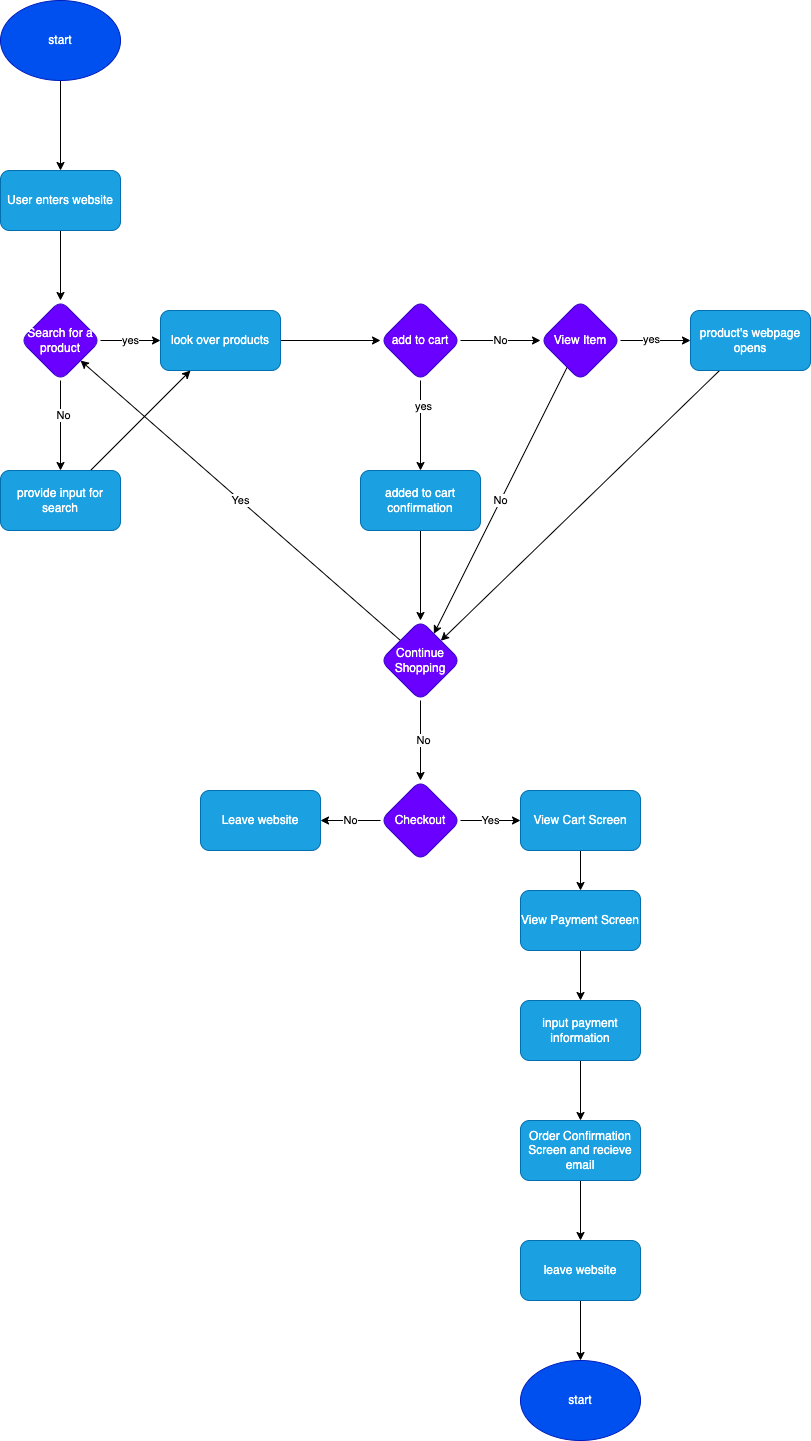

The diagram above was exported from draw.io. Its source (the exported page's mxGraphModel, read from the mxfile embedded in the PNG):
<mxGraphModel dx="365" dy="605" grid="1" gridSize="10" guides="1" tooltips="1" connect="1" arrows="1" fold="1" page="1" pageScale="1" pageWidth="850" pageHeight="1100" math="0" shadow="0">
  <root>
    <mxCell id="0" />
    <mxCell id="1" parent="0" />
    <mxCell id="9" value="" style="edgeStyle=none;html=1;" edge="1" parent="1" source="7" target="8">
      <mxGeometry relative="1" as="geometry" />
    </mxCell>
    <mxCell id="7" value="start" style="ellipse;whiteSpace=wrap;html=1;fillColor=#0050ef;fontColor=#ffffff;strokeColor=#001DBC;" vertex="1" parent="1">
      <mxGeometry x="50" y="80" width="120" height="80" as="geometry" />
    </mxCell>
    <mxCell id="11" value="" style="edgeStyle=none;html=1;" edge="1" parent="1" source="8" target="10">
      <mxGeometry relative="1" as="geometry" />
    </mxCell>
    <mxCell id="8" value="User enters website" style="rounded=1;whiteSpace=wrap;html=1;fillColor=#1ba1e2;strokeColor=#006EAF;fontColor=#ffffff;" vertex="1" parent="1">
      <mxGeometry x="50" y="250" width="120" height="60" as="geometry" />
    </mxCell>
    <mxCell id="13" value="yes" style="edgeStyle=none;html=1;" edge="1" parent="1" source="10" target="12">
      <mxGeometry relative="1" as="geometry" />
    </mxCell>
    <mxCell id="15" value="" style="edgeStyle=none;html=1;" edge="1" parent="1" source="10" target="14">
      <mxGeometry relative="1" as="geometry" />
    </mxCell>
    <mxCell id="16" value="No" style="edgeLabel;html=1;align=center;verticalAlign=middle;resizable=0;points=[];" vertex="1" connectable="0" parent="15">
      <mxGeometry x="-0.2489" y="2" relative="1" as="geometry">
        <mxPoint as="offset" />
      </mxGeometry>
    </mxCell>
    <mxCell id="10" value="Search for a product" style="rhombus;whiteSpace=wrap;html=1;fillColor=#6a00ff;strokeColor=#3700CC;fontColor=#ffffff;rounded=1;" vertex="1" parent="1">
      <mxGeometry x="70" y="380" width="80" height="80" as="geometry" />
    </mxCell>
    <mxCell id="21" value="" style="edgeStyle=none;html=1;" edge="1" parent="1" source="12" target="20">
      <mxGeometry relative="1" as="geometry" />
    </mxCell>
    <mxCell id="12" value="look over products" style="whiteSpace=wrap;html=1;fillColor=#1ba1e2;strokeColor=#006EAF;fontColor=#ffffff;rounded=1;" vertex="1" parent="1">
      <mxGeometry x="210" y="390" width="120" height="60" as="geometry" />
    </mxCell>
    <mxCell id="19" style="edgeStyle=none;html=1;" edge="1" parent="1" source="14" target="12">
      <mxGeometry relative="1" as="geometry" />
    </mxCell>
    <mxCell id="14" value="provide input for search" style="whiteSpace=wrap;html=1;fillColor=#1ba1e2;strokeColor=#006EAF;fontColor=#ffffff;rounded=1;" vertex="1" parent="1">
      <mxGeometry x="50" y="550" width="120" height="60" as="geometry" />
    </mxCell>
    <mxCell id="23" value="" style="edgeStyle=none;html=1;" edge="1" parent="1" source="20" target="22">
      <mxGeometry relative="1" as="geometry" />
    </mxCell>
    <mxCell id="24" value="yes" style="edgeLabel;html=1;align=center;verticalAlign=middle;resizable=0;points=[];" vertex="1" connectable="0" parent="23">
      <mxGeometry x="-0.4489" y="2" relative="1" as="geometry">
        <mxPoint as="offset" />
      </mxGeometry>
    </mxCell>
    <mxCell id="30" value="No" style="edgeStyle=none;html=1;" edge="1" parent="1" source="20" target="29">
      <mxGeometry relative="1" as="geometry" />
    </mxCell>
    <mxCell id="20" value="add to cart" style="rhombus;whiteSpace=wrap;html=1;fillColor=#6a00ff;strokeColor=#3700CC;fontColor=#ffffff;rounded=1;" vertex="1" parent="1">
      <mxGeometry x="430" y="380" width="80" height="80" as="geometry" />
    </mxCell>
    <mxCell id="39" style="edgeStyle=none;html=1;" edge="1" parent="1" source="22" target="37">
      <mxGeometry relative="1" as="geometry" />
    </mxCell>
    <mxCell id="22" value="added to cart confirmation" style="whiteSpace=wrap;html=1;fillColor=#1ba1e2;strokeColor=#006EAF;fontColor=#ffffff;rounded=1;" vertex="1" parent="1">
      <mxGeometry x="410" y="550" width="120" height="60" as="geometry" />
    </mxCell>
    <mxCell id="33" value="" style="edgeStyle=none;html=1;" edge="1" parent="1" source="29" target="32">
      <mxGeometry relative="1" as="geometry" />
    </mxCell>
    <mxCell id="34" value="yes" style="edgeLabel;html=1;align=center;verticalAlign=middle;resizable=0;points=[];" vertex="1" connectable="0" parent="33">
      <mxGeometry x="-0.1511" y="2" relative="1" as="geometry">
        <mxPoint as="offset" />
      </mxGeometry>
    </mxCell>
    <mxCell id="38" value="No" style="edgeStyle=none;html=1;" edge="1" parent="1" source="29" target="37">
      <mxGeometry relative="1" as="geometry" />
    </mxCell>
    <mxCell id="29" value="View Item" style="rhombus;whiteSpace=wrap;html=1;fillColor=#6a00ff;strokeColor=#3700CC;fontColor=#ffffff;rounded=1;" vertex="1" parent="1">
      <mxGeometry x="590" y="380" width="80" height="80" as="geometry" />
    </mxCell>
    <mxCell id="40" style="edgeStyle=none;html=1;" edge="1" parent="1" source="32" target="37">
      <mxGeometry relative="1" as="geometry" />
    </mxCell>
    <mxCell id="32" value="product's webpage opens" style="whiteSpace=wrap;html=1;fillColor=#1ba1e2;strokeColor=#006EAF;fontColor=#ffffff;rounded=1;" vertex="1" parent="1">
      <mxGeometry x="740" y="390" width="120" height="60" as="geometry" />
    </mxCell>
    <mxCell id="43" value="Yes" style="edgeStyle=none;html=1;exitX=0;exitY=0;exitDx=0;exitDy=0;entryX=1;entryY=1;entryDx=0;entryDy=0;" edge="1" parent="1" source="37" target="10">
      <mxGeometry relative="1" as="geometry">
        <mxPoint x="300" y="470" as="targetPoint" />
      </mxGeometry>
    </mxCell>
    <mxCell id="47" value="" style="edgeStyle=none;html=1;" edge="1" parent="1" source="37" target="46">
      <mxGeometry relative="1" as="geometry" />
    </mxCell>
    <mxCell id="48" value="No" style="edgeLabel;html=1;align=center;verticalAlign=middle;resizable=0;points=[];" vertex="1" connectable="0" parent="47">
      <mxGeometry x="-0.015" y="2" relative="1" as="geometry">
        <mxPoint as="offset" />
      </mxGeometry>
    </mxCell>
    <mxCell id="37" value="Continue Shopping" style="rhombus;whiteSpace=wrap;html=1;fillColor=#6a00ff;strokeColor=#3700CC;fontColor=#ffffff;rounded=1;" vertex="1" parent="1">
      <mxGeometry x="430" y="700" width="80" height="80" as="geometry" />
    </mxCell>
    <mxCell id="50" value="No" style="edgeStyle=none;html=1;" edge="1" parent="1" source="46" target="49">
      <mxGeometry relative="1" as="geometry" />
    </mxCell>
    <mxCell id="53" value="Yes" style="edgeStyle=none;html=1;" edge="1" parent="1" source="46" target="52">
      <mxGeometry relative="1" as="geometry" />
    </mxCell>
    <mxCell id="46" value="Checkout" style="rhombus;whiteSpace=wrap;html=1;fillColor=#6a00ff;strokeColor=#3700CC;fontColor=#ffffff;rounded=1;" vertex="1" parent="1">
      <mxGeometry x="430" y="860" width="80" height="80" as="geometry" />
    </mxCell>
    <mxCell id="49" value="Leave website" style="whiteSpace=wrap;html=1;fillColor=#1ba1e2;strokeColor=#006EAF;fontColor=#ffffff;rounded=1;" vertex="1" parent="1">
      <mxGeometry x="250" y="870" width="120" height="60" as="geometry" />
    </mxCell>
    <mxCell id="56" value="" style="edgeStyle=none;html=1;" edge="1" parent="1" source="52" target="55">
      <mxGeometry relative="1" as="geometry" />
    </mxCell>
    <mxCell id="52" value="View Cart Screen" style="whiteSpace=wrap;html=1;fillColor=#1ba1e2;strokeColor=#006EAF;fontColor=#ffffff;rounded=1;" vertex="1" parent="1">
      <mxGeometry x="570" y="870" width="120" height="60" as="geometry" />
    </mxCell>
    <mxCell id="58" value="" style="edgeStyle=none;html=1;" edge="1" parent="1" source="55" target="57">
      <mxGeometry relative="1" as="geometry" />
    </mxCell>
    <mxCell id="55" value="View Payment Screen" style="whiteSpace=wrap;html=1;fillColor=#1ba1e2;strokeColor=#006EAF;fontColor=#ffffff;rounded=1;" vertex="1" parent="1">
      <mxGeometry x="570" y="970" width="120" height="60" as="geometry" />
    </mxCell>
    <mxCell id="61" value="" style="edgeStyle=none;html=1;" edge="1" parent="1" source="57" target="60">
      <mxGeometry relative="1" as="geometry" />
    </mxCell>
    <mxCell id="57" value="input payment information" style="whiteSpace=wrap;html=1;fillColor=#1ba1e2;strokeColor=#006EAF;fontColor=#ffffff;rounded=1;" vertex="1" parent="1">
      <mxGeometry x="570" y="1080" width="120" height="60" as="geometry" />
    </mxCell>
    <mxCell id="63" value="" style="edgeStyle=none;html=1;" edge="1" parent="1" source="60" target="62">
      <mxGeometry relative="1" as="geometry" />
    </mxCell>
    <mxCell id="60" value="Order Confirmation Screen and recieve email" style="rounded=1;whiteSpace=wrap;html=1;fillColor=#1ba1e2;strokeColor=#006EAF;fontColor=#ffffff;" vertex="1" parent="1">
      <mxGeometry x="570" y="1200" width="120" height="60" as="geometry" />
    </mxCell>
    <mxCell id="66" style="edgeStyle=none;html=1;" edge="1" parent="1" source="62" target="65">
      <mxGeometry relative="1" as="geometry" />
    </mxCell>
    <mxCell id="62" value="leave website" style="whiteSpace=wrap;html=1;fillColor=#1ba1e2;strokeColor=#006EAF;fontColor=#ffffff;rounded=1;" vertex="1" parent="1">
      <mxGeometry x="570" y="1320" width="120" height="60" as="geometry" />
    </mxCell>
    <mxCell id="65" value="start" style="ellipse;whiteSpace=wrap;html=1;fillColor=#0050ef;fontColor=#ffffff;strokeColor=#001DBC;" vertex="1" parent="1">
      <mxGeometry x="570" y="1440" width="120" height="80" as="geometry" />
    </mxCell>
  </root>
</mxGraphModel>